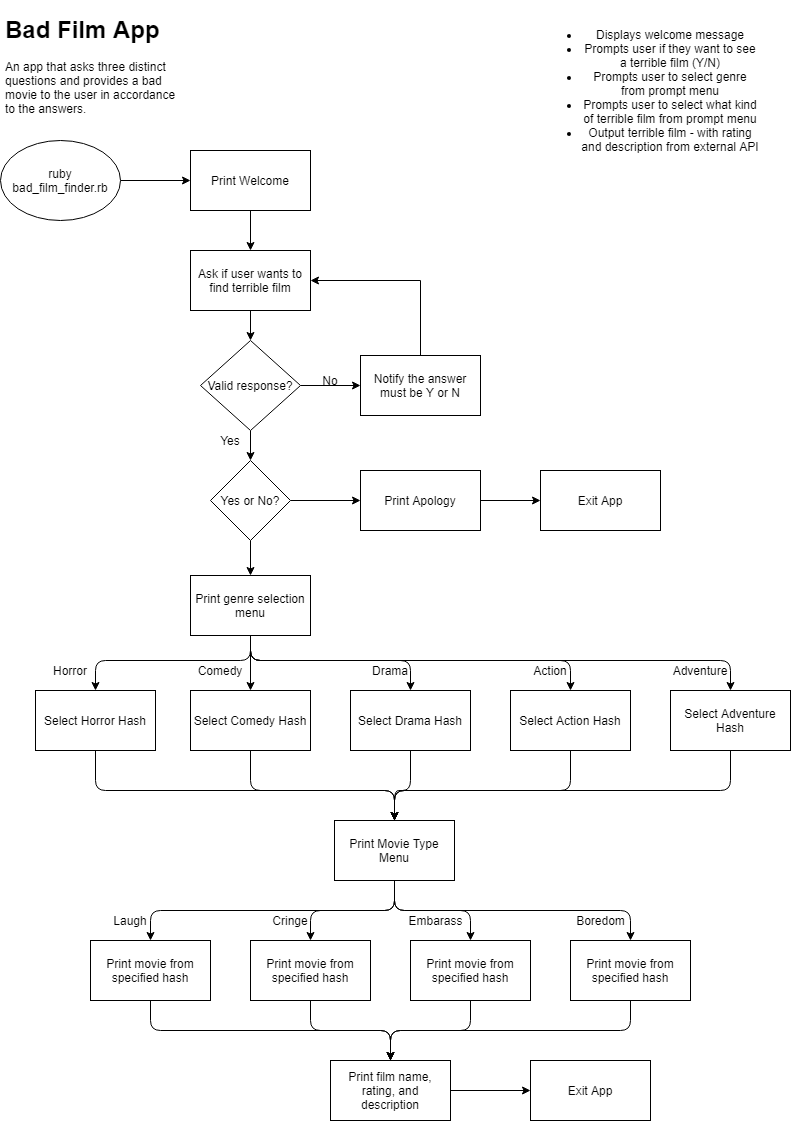

The diagram above was exported from draw.io. Its source (the exported page's mxGraphModel, read from the mxfile embedded in the PNG):
<mxGraphModel dx="1422" dy="772" grid="1" gridSize="10" guides="1" tooltips="1" connect="1" arrows="1" fold="1" page="1" pageScale="1" pageWidth="827" pageHeight="1169" math="0" shadow="0">
  <root>
    <mxCell id="WIyWlLk6GJQsqaUBKTNV-0" />
    <mxCell id="WIyWlLk6GJQsqaUBKTNV-1" parent="WIyWlLk6GJQsqaUBKTNV-0" />
    <mxCell id="tK5M4-I-Sjwbd-88g7Cf-0" value="&lt;h1&gt;Bad Film App&lt;/h1&gt;&lt;p&gt;An app that asks three distinct questions and provides a bad movie to the user in accordance to the answers.&lt;/p&gt;" style="text;html=1;strokeColor=none;fillColor=none;spacing=5;spacingTop=-20;whiteSpace=wrap;overflow=hidden;rounded=0;" parent="WIyWlLk6GJQsqaUBKTNV-1" vertex="1">
      <mxGeometry x="20" y="20" width="190" height="120" as="geometry" />
    </mxCell>
    <mxCell id="D0XdTRkJOJ34mRr4bse9-2" value="" style="edgeStyle=orthogonalEdgeStyle;rounded=0;orthogonalLoop=1;jettySize=auto;html=1;" edge="1" parent="WIyWlLk6GJQsqaUBKTNV-1" source="tK5M4-I-Sjwbd-88g7Cf-1" target="D0XdTRkJOJ34mRr4bse9-1">
      <mxGeometry relative="1" as="geometry" />
    </mxCell>
    <mxCell id="tK5M4-I-Sjwbd-88g7Cf-1" value="ruby bad_film_finder.rb" style="ellipse;whiteSpace=wrap;html=1;" parent="WIyWlLk6GJQsqaUBKTNV-1" vertex="1">
      <mxGeometry x="20" y="150" width="120" height="80" as="geometry" />
    </mxCell>
    <mxCell id="D0XdTRkJOJ34mRr4bse9-0" value="&lt;ul&gt;&lt;li&gt;Displays welcome message&lt;/li&gt;&lt;li&gt;Prompts user if they want to see a terrible film (Y/N)&lt;/li&gt;&lt;li&gt;Prompts user to select genre from prompt menu&lt;/li&gt;&lt;li&gt;Prompts user to select what kind of terrible film from prompt menu&lt;/li&gt;&lt;li&gt;Output terrible film - with rating and description from external API&lt;/li&gt;&lt;/ul&gt;" style="text;html=1;strokeColor=none;fillColor=none;align=center;verticalAlign=middle;whiteSpace=wrap;rounded=0;" vertex="1" parent="WIyWlLk6GJQsqaUBKTNV-1">
      <mxGeometry x="560" y="10" width="220" height="180" as="geometry" />
    </mxCell>
    <mxCell id="D0XdTRkJOJ34mRr4bse9-10" value="" style="edgeStyle=orthogonalEdgeStyle;rounded=0;orthogonalLoop=1;jettySize=auto;html=1;" edge="1" parent="WIyWlLk6GJQsqaUBKTNV-1" source="D0XdTRkJOJ34mRr4bse9-1" target="D0XdTRkJOJ34mRr4bse9-3">
      <mxGeometry relative="1" as="geometry" />
    </mxCell>
    <mxCell id="D0XdTRkJOJ34mRr4bse9-1" value="Print Welcome" style="rounded=0;whiteSpace=wrap;html=1;" vertex="1" parent="WIyWlLk6GJQsqaUBKTNV-1">
      <mxGeometry x="210" y="160" width="120" height="60" as="geometry" />
    </mxCell>
    <mxCell id="D0XdTRkJOJ34mRr4bse9-8" value="" style="edgeStyle=orthogonalEdgeStyle;rounded=0;orthogonalLoop=1;jettySize=auto;html=1;" edge="1" parent="WIyWlLk6GJQsqaUBKTNV-1" source="D0XdTRkJOJ34mRr4bse9-3" target="D0XdTRkJOJ34mRr4bse9-4">
      <mxGeometry relative="1" as="geometry" />
    </mxCell>
    <mxCell id="D0XdTRkJOJ34mRr4bse9-3" value="Ask if user wants to find terrible film" style="rounded=0;whiteSpace=wrap;html=1;" vertex="1" parent="WIyWlLk6GJQsqaUBKTNV-1">
      <mxGeometry x="210" y="260" width="120" height="60" as="geometry" />
    </mxCell>
    <mxCell id="D0XdTRkJOJ34mRr4bse9-6" value="" style="edgeStyle=orthogonalEdgeStyle;rounded=0;orthogonalLoop=1;jettySize=auto;html=1;" edge="1" parent="WIyWlLk6GJQsqaUBKTNV-1" source="D0XdTRkJOJ34mRr4bse9-4" target="D0XdTRkJOJ34mRr4bse9-5">
      <mxGeometry relative="1" as="geometry" />
    </mxCell>
    <mxCell id="D0XdTRkJOJ34mRr4bse9-12" value="" style="edgeStyle=orthogonalEdgeStyle;rounded=0;orthogonalLoop=1;jettySize=auto;html=1;" edge="1" parent="WIyWlLk6GJQsqaUBKTNV-1" source="D0XdTRkJOJ34mRr4bse9-4">
      <mxGeometry relative="1" as="geometry">
        <mxPoint x="270" y="470" as="targetPoint" />
      </mxGeometry>
    </mxCell>
    <mxCell id="D0XdTRkJOJ34mRr4bse9-4" value="Valid response?" style="rhombus;whiteSpace=wrap;html=1;" vertex="1" parent="WIyWlLk6GJQsqaUBKTNV-1">
      <mxGeometry x="220" y="350" width="100" height="90" as="geometry" />
    </mxCell>
    <mxCell id="D0XdTRkJOJ34mRr4bse9-7" style="edgeStyle=orthogonalEdgeStyle;rounded=0;orthogonalLoop=1;jettySize=auto;html=1;exitX=0.5;exitY=0;exitDx=0;exitDy=0;entryX=1;entryY=0.5;entryDx=0;entryDy=0;" edge="1" parent="WIyWlLk6GJQsqaUBKTNV-1" source="D0XdTRkJOJ34mRr4bse9-5" target="D0XdTRkJOJ34mRr4bse9-3">
      <mxGeometry relative="1" as="geometry" />
    </mxCell>
    <mxCell id="D0XdTRkJOJ34mRr4bse9-5" value="Notify the answer must be Y or N" style="rounded=0;whiteSpace=wrap;html=1;" vertex="1" parent="WIyWlLk6GJQsqaUBKTNV-1">
      <mxGeometry x="380" y="365" width="120" height="60" as="geometry" />
    </mxCell>
    <mxCell id="D0XdTRkJOJ34mRr4bse9-9" value="No" style="text;html=1;strokeColor=none;fillColor=none;align=center;verticalAlign=middle;whiteSpace=wrap;rounded=0;" vertex="1" parent="WIyWlLk6GJQsqaUBKTNV-1">
      <mxGeometry x="330" y="380" width="40" height="20" as="geometry" />
    </mxCell>
    <mxCell id="D0XdTRkJOJ34mRr4bse9-16" value="" style="edgeStyle=orthogonalEdgeStyle;rounded=0;orthogonalLoop=1;jettySize=auto;html=1;" edge="1" parent="WIyWlLk6GJQsqaUBKTNV-1" source="D0XdTRkJOJ34mRr4bse9-13" target="D0XdTRkJOJ34mRr4bse9-14">
      <mxGeometry relative="1" as="geometry" />
    </mxCell>
    <mxCell id="D0XdTRkJOJ34mRr4bse9-20" value="" style="edgeStyle=orthogonalEdgeStyle;rounded=0;orthogonalLoop=1;jettySize=auto;html=1;" edge="1" parent="WIyWlLk6GJQsqaUBKTNV-1" source="D0XdTRkJOJ34mRr4bse9-13" target="D0XdTRkJOJ34mRr4bse9-19">
      <mxGeometry relative="1" as="geometry" />
    </mxCell>
    <mxCell id="D0XdTRkJOJ34mRr4bse9-13" value="Yes or No?" style="rhombus;whiteSpace=wrap;html=1;" vertex="1" parent="WIyWlLk6GJQsqaUBKTNV-1">
      <mxGeometry x="230" y="470" width="80" height="80" as="geometry" />
    </mxCell>
    <mxCell id="D0XdTRkJOJ34mRr4bse9-17" value="" style="edgeStyle=orthogonalEdgeStyle;rounded=0;orthogonalLoop=1;jettySize=auto;html=1;" edge="1" parent="WIyWlLk6GJQsqaUBKTNV-1" source="D0XdTRkJOJ34mRr4bse9-14" target="D0XdTRkJOJ34mRr4bse9-15">
      <mxGeometry relative="1" as="geometry" />
    </mxCell>
    <mxCell id="D0XdTRkJOJ34mRr4bse9-14" value="Print Apology" style="rounded=0;whiteSpace=wrap;html=1;" vertex="1" parent="WIyWlLk6GJQsqaUBKTNV-1">
      <mxGeometry x="380" y="480" width="120" height="60" as="geometry" />
    </mxCell>
    <mxCell id="D0XdTRkJOJ34mRr4bse9-15" value="Exit App" style="rounded=0;whiteSpace=wrap;html=1;" vertex="1" parent="WIyWlLk6GJQsqaUBKTNV-1">
      <mxGeometry x="560" y="480" width="120" height="60" as="geometry" />
    </mxCell>
    <mxCell id="D0XdTRkJOJ34mRr4bse9-18" value="Yes" style="text;html=1;strokeColor=none;fillColor=none;align=center;verticalAlign=middle;whiteSpace=wrap;rounded=0;" vertex="1" parent="WIyWlLk6GJQsqaUBKTNV-1">
      <mxGeometry x="230" y="440" width="40" height="20" as="geometry" />
    </mxCell>
    <mxCell id="D0XdTRkJOJ34mRr4bse9-19" value="Print genre selection menu" style="rounded=0;whiteSpace=wrap;html=1;" vertex="1" parent="WIyWlLk6GJQsqaUBKTNV-1">
      <mxGeometry x="210" y="585" width="120" height="60" as="geometry" />
    </mxCell>
    <mxCell id="D0XdTRkJOJ34mRr4bse9-21" value="Select Horror Hash" style="rounded=0;whiteSpace=wrap;html=1;" vertex="1" parent="WIyWlLk6GJQsqaUBKTNV-1">
      <mxGeometry x="55" y="700" width="120" height="60" as="geometry" />
    </mxCell>
    <mxCell id="D0XdTRkJOJ34mRr4bse9-22" value="Select Comedy Hash" style="rounded=0;whiteSpace=wrap;html=1;" vertex="1" parent="WIyWlLk6GJQsqaUBKTNV-1">
      <mxGeometry x="210" y="700" width="120" height="60" as="geometry" />
    </mxCell>
    <mxCell id="D0XdTRkJOJ34mRr4bse9-23" value="Select Drama Hash" style="rounded=0;whiteSpace=wrap;html=1;" vertex="1" parent="WIyWlLk6GJQsqaUBKTNV-1">
      <mxGeometry x="370" y="700" width="120" height="60" as="geometry" />
    </mxCell>
    <mxCell id="D0XdTRkJOJ34mRr4bse9-24" value="Select Action Hash" style="rounded=0;whiteSpace=wrap;html=1;" vertex="1" parent="WIyWlLk6GJQsqaUBKTNV-1">
      <mxGeometry x="530" y="700" width="120" height="60" as="geometry" />
    </mxCell>
    <mxCell id="D0XdTRkJOJ34mRr4bse9-25" value="Select Adventure Hash" style="rounded=0;whiteSpace=wrap;html=1;" vertex="1" parent="WIyWlLk6GJQsqaUBKTNV-1">
      <mxGeometry x="690" y="700" width="120" height="60" as="geometry" />
    </mxCell>
    <mxCell id="D0XdTRkJOJ34mRr4bse9-28" value="" style="endArrow=classic;html=1;exitX=0.5;exitY=1;exitDx=0;exitDy=0;entryX=0.5;entryY=0;entryDx=0;entryDy=0;" edge="1" parent="WIyWlLk6GJQsqaUBKTNV-1" source="D0XdTRkJOJ34mRr4bse9-19" target="D0XdTRkJOJ34mRr4bse9-22">
      <mxGeometry width="50" height="50" relative="1" as="geometry">
        <mxPoint x="390" y="620" as="sourcePoint" />
        <mxPoint x="440" y="570" as="targetPoint" />
      </mxGeometry>
    </mxCell>
    <mxCell id="D0XdTRkJOJ34mRr4bse9-29" value="" style="endArrow=classic;html=1;exitX=0.5;exitY=1;exitDx=0;exitDy=0;entryX=0.5;entryY=0;entryDx=0;entryDy=0;" edge="1" parent="WIyWlLk6GJQsqaUBKTNV-1" source="D0XdTRkJOJ34mRr4bse9-19" target="D0XdTRkJOJ34mRr4bse9-23">
      <mxGeometry width="50" height="50" relative="1" as="geometry">
        <mxPoint x="270" y="690" as="sourcePoint" />
        <mxPoint x="320" y="640" as="targetPoint" />
        <Array as="points">
          <mxPoint x="270" y="670" />
          <mxPoint x="430" y="670" />
        </Array>
      </mxGeometry>
    </mxCell>
    <mxCell id="D0XdTRkJOJ34mRr4bse9-30" value="" style="endArrow=classic;html=1;entryX=0.5;entryY=0;entryDx=0;entryDy=0;" edge="1" parent="WIyWlLk6GJQsqaUBKTNV-1" target="D0XdTRkJOJ34mRr4bse9-21">
      <mxGeometry width="50" height="50" relative="1" as="geometry">
        <mxPoint x="270" y="650" as="sourcePoint" />
        <mxPoint x="440" y="570" as="targetPoint" />
        <Array as="points">
          <mxPoint x="270" y="670" />
          <mxPoint x="115" y="670" />
        </Array>
      </mxGeometry>
    </mxCell>
    <mxCell id="D0XdTRkJOJ34mRr4bse9-31" value="" style="endArrow=classic;html=1;exitX=0.5;exitY=1;exitDx=0;exitDy=0;entryX=0.5;entryY=0;entryDx=0;entryDy=0;" edge="1" parent="WIyWlLk6GJQsqaUBKTNV-1" source="D0XdTRkJOJ34mRr4bse9-19" target="D0XdTRkJOJ34mRr4bse9-24">
      <mxGeometry width="50" height="50" relative="1" as="geometry">
        <mxPoint x="390" y="620" as="sourcePoint" />
        <mxPoint x="440" y="570" as="targetPoint" />
        <Array as="points">
          <mxPoint x="270" y="670" />
          <mxPoint x="590" y="670" />
        </Array>
      </mxGeometry>
    </mxCell>
    <mxCell id="D0XdTRkJOJ34mRr4bse9-32" value="" style="endArrow=classic;html=1;exitX=0.5;exitY=1;exitDx=0;exitDy=0;entryX=0.5;entryY=0;entryDx=0;entryDy=0;" edge="1" parent="WIyWlLk6GJQsqaUBKTNV-1" source="D0XdTRkJOJ34mRr4bse9-19" target="D0XdTRkJOJ34mRr4bse9-25">
      <mxGeometry width="50" height="50" relative="1" as="geometry">
        <mxPoint x="390" y="620" as="sourcePoint" />
        <mxPoint x="440" y="570" as="targetPoint" />
        <Array as="points">
          <mxPoint x="270" y="670" />
          <mxPoint x="750" y="670" />
        </Array>
      </mxGeometry>
    </mxCell>
    <mxCell id="D0XdTRkJOJ34mRr4bse9-33" value="Print Movie Type Menu" style="rounded=0;whiteSpace=wrap;html=1;" vertex="1" parent="WIyWlLk6GJQsqaUBKTNV-1">
      <mxGeometry x="354" y="830" width="120" height="60" as="geometry" />
    </mxCell>
    <mxCell id="D0XdTRkJOJ34mRr4bse9-36" value="" style="endArrow=classic;html=1;exitX=0.5;exitY=1;exitDx=0;exitDy=0;entryX=0.5;entryY=0;entryDx=0;entryDy=0;" edge="1" parent="WIyWlLk6GJQsqaUBKTNV-1" source="D0XdTRkJOJ34mRr4bse9-21" target="D0XdTRkJOJ34mRr4bse9-33">
      <mxGeometry width="50" height="50" relative="1" as="geometry">
        <mxPoint x="390" y="800" as="sourcePoint" />
        <mxPoint x="440" y="750" as="targetPoint" />
        <Array as="points">
          <mxPoint x="115" y="800" />
          <mxPoint x="414" y="800" />
        </Array>
      </mxGeometry>
    </mxCell>
    <mxCell id="D0XdTRkJOJ34mRr4bse9-37" value="" style="endArrow=classic;html=1;exitX=0.5;exitY=1;exitDx=0;exitDy=0;entryX=0.5;entryY=0;entryDx=0;entryDy=0;" edge="1" parent="WIyWlLk6GJQsqaUBKTNV-1" source="D0XdTRkJOJ34mRr4bse9-22" target="D0XdTRkJOJ34mRr4bse9-33">
      <mxGeometry width="50" height="50" relative="1" as="geometry">
        <mxPoint x="390" y="800" as="sourcePoint" />
        <mxPoint x="440" y="750" as="targetPoint" />
        <Array as="points">
          <mxPoint x="270" y="800" />
          <mxPoint x="414" y="800" />
        </Array>
      </mxGeometry>
    </mxCell>
    <mxCell id="D0XdTRkJOJ34mRr4bse9-39" value="" style="endArrow=classic;html=1;exitX=0.5;exitY=1;exitDx=0;exitDy=0;entryX=0.5;entryY=0;entryDx=0;entryDy=0;" edge="1" parent="WIyWlLk6GJQsqaUBKTNV-1" source="D0XdTRkJOJ34mRr4bse9-24" target="D0XdTRkJOJ34mRr4bse9-33">
      <mxGeometry width="50" height="50" relative="1" as="geometry">
        <mxPoint x="390" y="800" as="sourcePoint" />
        <mxPoint x="440" y="750" as="targetPoint" />
        <Array as="points">
          <mxPoint x="590" y="800" />
          <mxPoint x="414" y="800" />
        </Array>
      </mxGeometry>
    </mxCell>
    <mxCell id="D0XdTRkJOJ34mRr4bse9-40" value="" style="endArrow=classic;html=1;exitX=0.5;exitY=1;exitDx=0;exitDy=0;entryX=0.5;entryY=0;entryDx=0;entryDy=0;" edge="1" parent="WIyWlLk6GJQsqaUBKTNV-1" source="D0XdTRkJOJ34mRr4bse9-25" target="D0XdTRkJOJ34mRr4bse9-33">
      <mxGeometry width="50" height="50" relative="1" as="geometry">
        <mxPoint x="390" y="800" as="sourcePoint" />
        <mxPoint x="440" y="750" as="targetPoint" />
        <Array as="points">
          <mxPoint x="750" y="800" />
          <mxPoint x="414" y="800" />
        </Array>
      </mxGeometry>
    </mxCell>
    <mxCell id="D0XdTRkJOJ34mRr4bse9-41" value="Print movie from specified hash" style="rounded=0;whiteSpace=wrap;html=1;" vertex="1" parent="WIyWlLk6GJQsqaUBKTNV-1">
      <mxGeometry x="110" y="950" width="120" height="60" as="geometry" />
    </mxCell>
    <mxCell id="D0XdTRkJOJ34mRr4bse9-47" value="" style="endArrow=classic;html=1;entryX=0.5;entryY=0;entryDx=0;entryDy=0;exitX=0.5;exitY=1;exitDx=0;exitDy=0;" edge="1" parent="WIyWlLk6GJQsqaUBKTNV-1" source="D0XdTRkJOJ34mRr4bse9-33" target="D0XdTRkJOJ34mRr4bse9-41">
      <mxGeometry width="50" height="50" relative="1" as="geometry">
        <mxPoint x="390" y="800" as="sourcePoint" />
        <mxPoint x="440" y="750" as="targetPoint" />
        <Array as="points">
          <mxPoint x="414" y="920" />
          <mxPoint x="170" y="920" />
        </Array>
      </mxGeometry>
    </mxCell>
    <mxCell id="D0XdTRkJOJ34mRr4bse9-48" value="" style="endArrow=classic;html=1;exitX=0.5;exitY=1;exitDx=0;exitDy=0;entryX=0.5;entryY=0;entryDx=0;entryDy=0;" edge="1" parent="WIyWlLk6GJQsqaUBKTNV-1" source="D0XdTRkJOJ34mRr4bse9-23" target="D0XdTRkJOJ34mRr4bse9-33">
      <mxGeometry width="50" height="50" relative="1" as="geometry">
        <mxPoint x="390" y="800" as="sourcePoint" />
        <mxPoint x="440" y="750" as="targetPoint" />
        <Array as="points">
          <mxPoint x="430" y="800" />
          <mxPoint x="414" y="800" />
        </Array>
      </mxGeometry>
    </mxCell>
    <mxCell id="D0XdTRkJOJ34mRr4bse9-49" value="" style="endArrow=classic;html=1;exitX=0.5;exitY=1;exitDx=0;exitDy=0;entryX=0.5;entryY=0;entryDx=0;entryDy=0;" edge="1" parent="WIyWlLk6GJQsqaUBKTNV-1" source="D0XdTRkJOJ34mRr4bse9-33">
      <mxGeometry width="50" height="50" relative="1" as="geometry">
        <mxPoint x="390" y="900" as="sourcePoint" />
        <mxPoint x="330" y="950" as="targetPoint" />
        <Array as="points">
          <mxPoint x="414" y="920" />
          <mxPoint x="330" y="920" />
        </Array>
      </mxGeometry>
    </mxCell>
    <mxCell id="D0XdTRkJOJ34mRr4bse9-50" value="" style="endArrow=classic;html=1;exitX=0.5;exitY=1;exitDx=0;exitDy=0;entryX=0.5;entryY=0;entryDx=0;entryDy=0;" edge="1" parent="WIyWlLk6GJQsqaUBKTNV-1" source="D0XdTRkJOJ34mRr4bse9-33">
      <mxGeometry width="50" height="50" relative="1" as="geometry">
        <mxPoint x="390" y="900" as="sourcePoint" />
        <mxPoint x="490" y="950" as="targetPoint" />
        <Array as="points">
          <mxPoint x="414" y="920" />
          <mxPoint x="490" y="920" />
        </Array>
      </mxGeometry>
    </mxCell>
    <mxCell id="D0XdTRkJOJ34mRr4bse9-51" value="" style="endArrow=classic;html=1;exitX=0.5;exitY=1;exitDx=0;exitDy=0;entryX=0.5;entryY=0;entryDx=0;entryDy=0;" edge="1" parent="WIyWlLk6GJQsqaUBKTNV-1" source="D0XdTRkJOJ34mRr4bse9-33">
      <mxGeometry width="50" height="50" relative="1" as="geometry">
        <mxPoint x="390" y="900" as="sourcePoint" />
        <mxPoint x="650" y="950" as="targetPoint" />
        <Array as="points">
          <mxPoint x="414" y="920" />
          <mxPoint x="650" y="920" />
        </Array>
      </mxGeometry>
    </mxCell>
    <mxCell id="D0XdTRkJOJ34mRr4bse9-52" value="Print movie from specified hash" style="rounded=0;whiteSpace=wrap;html=1;" vertex="1" parent="WIyWlLk6GJQsqaUBKTNV-1">
      <mxGeometry x="270" y="950" width="120" height="60" as="geometry" />
    </mxCell>
    <mxCell id="D0XdTRkJOJ34mRr4bse9-53" value="Print movie from specified hash" style="rounded=0;whiteSpace=wrap;html=1;" vertex="1" parent="WIyWlLk6GJQsqaUBKTNV-1">
      <mxGeometry x="430" y="950" width="120" height="60" as="geometry" />
    </mxCell>
    <mxCell id="D0XdTRkJOJ34mRr4bse9-54" value="Print movie from specified hash" style="rounded=0;whiteSpace=wrap;html=1;" vertex="1" parent="WIyWlLk6GJQsqaUBKTNV-1">
      <mxGeometry x="590" y="950" width="120" height="60" as="geometry" />
    </mxCell>
    <mxCell id="D0XdTRkJOJ34mRr4bse9-55" value="Horror" style="text;html=1;strokeColor=none;fillColor=none;align=center;verticalAlign=middle;whiteSpace=wrap;rounded=0;" vertex="1" parent="WIyWlLk6GJQsqaUBKTNV-1">
      <mxGeometry x="70" y="670" width="40" height="20" as="geometry" />
    </mxCell>
    <mxCell id="D0XdTRkJOJ34mRr4bse9-56" value="Comedy" style="text;html=1;strokeColor=none;fillColor=none;align=center;verticalAlign=middle;whiteSpace=wrap;rounded=0;" vertex="1" parent="WIyWlLk6GJQsqaUBKTNV-1">
      <mxGeometry x="220" y="670" width="40" height="20" as="geometry" />
    </mxCell>
    <mxCell id="D0XdTRkJOJ34mRr4bse9-57" value="Drama" style="text;html=1;strokeColor=none;fillColor=none;align=center;verticalAlign=middle;whiteSpace=wrap;rounded=0;" vertex="1" parent="WIyWlLk6GJQsqaUBKTNV-1">
      <mxGeometry x="390" y="670" width="40" height="20" as="geometry" />
    </mxCell>
    <mxCell id="D0XdTRkJOJ34mRr4bse9-58" value="Action" style="text;html=1;strokeColor=none;fillColor=none;align=center;verticalAlign=middle;whiteSpace=wrap;rounded=0;" vertex="1" parent="WIyWlLk6GJQsqaUBKTNV-1">
      <mxGeometry x="550" y="670" width="40" height="20" as="geometry" />
    </mxCell>
    <mxCell id="D0XdTRkJOJ34mRr4bse9-59" value="Adventure" style="text;html=1;strokeColor=none;fillColor=none;align=center;verticalAlign=middle;whiteSpace=wrap;rounded=0;" vertex="1" parent="WIyWlLk6GJQsqaUBKTNV-1">
      <mxGeometry x="700" y="670" width="40" height="20" as="geometry" />
    </mxCell>
    <mxCell id="D0XdTRkJOJ34mRr4bse9-60" value="Laugh" style="text;html=1;strokeColor=none;fillColor=none;align=center;verticalAlign=middle;whiteSpace=wrap;rounded=0;" vertex="1" parent="WIyWlLk6GJQsqaUBKTNV-1">
      <mxGeometry x="130" y="920" width="40" height="20" as="geometry" />
    </mxCell>
    <mxCell id="D0XdTRkJOJ34mRr4bse9-61" value="Cringe" style="text;html=1;strokeColor=none;fillColor=none;align=center;verticalAlign=middle;whiteSpace=wrap;rounded=0;" vertex="1" parent="WIyWlLk6GJQsqaUBKTNV-1">
      <mxGeometry x="290" y="920" width="40" height="20" as="geometry" />
    </mxCell>
    <mxCell id="D0XdTRkJOJ34mRr4bse9-62" value="Embarass" style="text;html=1;align=center;verticalAlign=middle;resizable=0;points=[];autosize=1;" vertex="1" parent="WIyWlLk6GJQsqaUBKTNV-1">
      <mxGeometry x="420" y="920" width="70" height="20" as="geometry" />
    </mxCell>
    <mxCell id="D0XdTRkJOJ34mRr4bse9-63" value="Boredom" style="text;html=1;align=center;verticalAlign=middle;resizable=0;points=[];autosize=1;" vertex="1" parent="WIyWlLk6GJQsqaUBKTNV-1">
      <mxGeometry x="590" y="920" width="60" height="20" as="geometry" />
    </mxCell>
    <mxCell id="D0XdTRkJOJ34mRr4bse9-66" value="" style="edgeStyle=orthogonalEdgeStyle;rounded=0;orthogonalLoop=1;jettySize=auto;html=1;" edge="1" parent="WIyWlLk6GJQsqaUBKTNV-1" source="D0XdTRkJOJ34mRr4bse9-64" target="D0XdTRkJOJ34mRr4bse9-65">
      <mxGeometry relative="1" as="geometry" />
    </mxCell>
    <mxCell id="D0XdTRkJOJ34mRr4bse9-64" value="Print film name, rating, and description" style="rounded=0;whiteSpace=wrap;html=1;" vertex="1" parent="WIyWlLk6GJQsqaUBKTNV-1">
      <mxGeometry x="350" y="1070" width="120" height="60" as="geometry" />
    </mxCell>
    <mxCell id="D0XdTRkJOJ34mRr4bse9-65" value="Exit App" style="rounded=0;whiteSpace=wrap;html=1;" vertex="1" parent="WIyWlLk6GJQsqaUBKTNV-1">
      <mxGeometry x="550" y="1070" width="120" height="60" as="geometry" />
    </mxCell>
    <mxCell id="D0XdTRkJOJ34mRr4bse9-68" value="" style="endArrow=classic;html=1;exitX=0.5;exitY=1;exitDx=0;exitDy=0;entryX=0.5;entryY=0;entryDx=0;entryDy=0;" edge="1" parent="WIyWlLk6GJQsqaUBKTNV-1" source="D0XdTRkJOJ34mRr4bse9-41" target="D0XdTRkJOJ34mRr4bse9-64">
      <mxGeometry width="50" height="50" relative="1" as="geometry">
        <mxPoint x="390" y="1000" as="sourcePoint" />
        <mxPoint x="440" y="950" as="targetPoint" />
        <Array as="points">
          <mxPoint x="170" y="1040" />
          <mxPoint x="410" y="1040" />
        </Array>
      </mxGeometry>
    </mxCell>
    <mxCell id="D0XdTRkJOJ34mRr4bse9-69" value="" style="endArrow=classic;html=1;exitX=0.5;exitY=1;exitDx=0;exitDy=0;entryX=0.5;entryY=0;entryDx=0;entryDy=0;" edge="1" parent="WIyWlLk6GJQsqaUBKTNV-1" source="D0XdTRkJOJ34mRr4bse9-52" target="D0XdTRkJOJ34mRr4bse9-64">
      <mxGeometry width="50" height="50" relative="1" as="geometry">
        <mxPoint x="390" y="1000" as="sourcePoint" />
        <mxPoint x="440" y="950" as="targetPoint" />
        <Array as="points">
          <mxPoint x="330" y="1040" />
          <mxPoint x="410" y="1040" />
        </Array>
      </mxGeometry>
    </mxCell>
    <mxCell id="D0XdTRkJOJ34mRr4bse9-70" value="" style="endArrow=classic;html=1;exitX=0.5;exitY=1;exitDx=0;exitDy=0;entryX=0.5;entryY=0;entryDx=0;entryDy=0;" edge="1" parent="WIyWlLk6GJQsqaUBKTNV-1" source="D0XdTRkJOJ34mRr4bse9-53" target="D0XdTRkJOJ34mRr4bse9-64">
      <mxGeometry width="50" height="50" relative="1" as="geometry">
        <mxPoint x="390" y="1000" as="sourcePoint" />
        <mxPoint x="440" y="950" as="targetPoint" />
        <Array as="points">
          <mxPoint x="490" y="1040" />
          <mxPoint x="410" y="1040" />
        </Array>
      </mxGeometry>
    </mxCell>
    <mxCell id="D0XdTRkJOJ34mRr4bse9-71" value="" style="endArrow=classic;html=1;exitX=0.5;exitY=1;exitDx=0;exitDy=0;entryX=0.5;entryY=0;entryDx=0;entryDy=0;" edge="1" parent="WIyWlLk6GJQsqaUBKTNV-1" source="D0XdTRkJOJ34mRr4bse9-54" target="D0XdTRkJOJ34mRr4bse9-64">
      <mxGeometry width="50" height="50" relative="1" as="geometry">
        <mxPoint x="390" y="1000" as="sourcePoint" />
        <mxPoint x="440" y="950" as="targetPoint" />
        <Array as="points">
          <mxPoint x="650" y="1040" />
          <mxPoint x="410" y="1040" />
        </Array>
      </mxGeometry>
    </mxCell>
  </root>
</mxGraphModel>